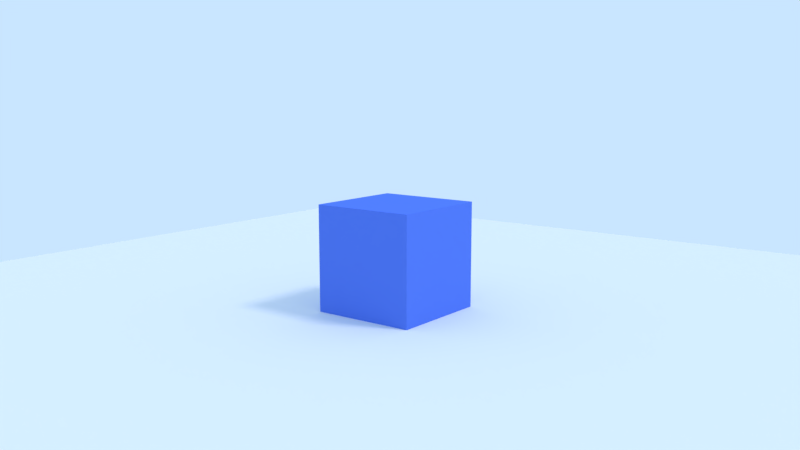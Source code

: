 # Source: MousePosition_1.blend  (saved by Blender 2.79.6; exported with 4.5.12 LTS)
import bpy
from mathutils import Matrix  # noqa: F401  (used for matrix-valued properties, if any)

bpy.ops.wm.read_factory_settings(use_empty=True)
scene = bpy.context.scene
scene.name = 'Scene'

# ---- collections
col_collection_1 = bpy.data.collections.new('Collection 1'); scene.collection.children.link(col_collection_1)

# ---- materials (node trees are filled in below, after node groups)
mat_ground = bpy.data.materials.new('Ground')
mat_ground.alpha_threshold = 0.0
mat_ground.use_transparent_shadow = False
mat_ground.roughness = 0.5
mat_ground.line_color = (0.0, 0.0, 0.0, 1.0)
mat_cube = bpy.data.materials.new('Cube')
mat_cube.alpha_threshold = 0.0
mat_cube.use_transparent_shadow = False
mat_cube.diffuse_color = (0.1, 0.2, 0.8, 1.0)
mat_cube.roughness = 0.5
mat_cube.line_color = (0.0, 0.0, 0.0, 1.0)

# ---- material node trees

# ---- world
world_world = bpy.data.worlds.new('World'); scene.world = world_world
world_world.color = (0.5853, 0.7879, 1.0)
world_world.use_sun_shadow = False
world_world.sun_shadow_jitter_overblur = 0.0

# ---- cameras
cam_camera = bpy.data.cameras.new('Camera')
cam_camera.clip_end = 100.0
cam_camera.lens = 35.0
cam_camera.sensor_width = 32.0
cam_camera.sensor_height = 18.0
cam_camera.ortho_scale = 7.314
cam_camera.dof.focus_distance = 0.0
cam_camera.dof.aperture_fstop = 128.0

# ---- lights
light_lamp_002 = bpy.data.lights.new('Lamp.002', 'SUN')
light_lamp_002.color = (1.0, 0.2858, 0.003573)
light_lamp_002.transmission_factor = 0.0
light_lamp_002.cutoff_distance = 30.0
light_lamp_002.angle = 0.1993
light_lamp_002.energy = 0.4
light_lamp_002.shadow_buffer_clip_start = 1.001
light_lamp_002.shadow_soft_size = 0.1
light_lamp_002.shadow_cascade_max_distance = 1000.0
light_lamp_001 = bpy.data.lights.new('Lamp.001', 'SUN')
light_lamp_001.color = (0.002057, 0.3427, 1.0)
light_lamp_001.transmission_factor = 0.0
light_lamp_001.cutoff_distance = 30.0
light_lamp_001.angle = 0.1993
light_lamp_001.energy = 0.4
light_lamp_001.shadow_buffer_clip_start = 1.001
light_lamp_001.shadow_soft_size = 0.1
light_lamp_001.shadow_cascade_max_distance = 1000.0
light_sun = bpy.data.lights.new('Sun', 'SUN')
light_sun.transmission_factor = 0.0
light_sun.cutoff_distance = 42.0
light_sun.angle = 0.1993
light_sun.energy = 1.0
light_sun.shadow_buffer_clip_start = 1.001
light_sun.shadow_soft_size = 0.1
light_sun.shadow_cascade_max_distance = 1000.0

# ---- meshes
me_plane = bpy.data.meshes.new('Plane')
me_plane.from_pydata([(-1.0, -1.0, 0.0), (1.0, -1.0, 0.0), (-1.0, 1.0, 0.0), (1.0, 1.0, 0.0)], [], [(0, 1, 3, 2)])
me_plane.materials.append(mat_ground)
me_plane.use_remesh_preserve_volume = False
me_plane.use_remesh_preserve_attributes = False
me_plane.use_mirror_vertex_groups = False
me_plane.update()
me_cube = bpy.data.meshes.new('Cube')
me_cube.from_pydata([(1.0, 1.0, -1.0), (1.0, -1.0, -1.0), (-1.0, -1.0, -1.0), (-1.0, 1.0, -1.0), (1.0, 1.0, 1.0), (1.0, -1.0, 1.0), (-1.0, -1.0, 1.0), (-1.0, 1.0, 1.0)], [], [(0, 1, 2, 3), (4, 7, 6, 5), (0, 4, 5, 1), (1, 5, 6, 2), (2, 6, 7, 3), (4, 0, 3, 7)])
me_cube.materials.append(mat_cube)
me_cube.use_remesh_preserve_volume = False
me_cube.use_remesh_preserve_attributes = False
me_cube.use_mirror_vertex_groups = False
me_cube.update()

# ---- objects
ob_lamp_002 = bpy.data.objects.new('Lamp.002', light_lamp_002)
ob_lamp_001 = bpy.data.objects.new('Lamp.001', light_lamp_001)
ob_plane = bpy.data.objects.new('Plane', me_plane)
ob_cube = bpy.data.objects.new('Cube', me_cube)
ob_lamp = bpy.data.objects.new('Lamp', light_sun)
ob_camera = bpy.data.objects.new('Camera', cam_camera)

# ---- transforms, parenting, visibility, modifiers, constraints
ob_lamp_002.location = (7.781, 4.307, 6.73)
ob_lamp_002.rotation_euler = (3.142, -0.0, 0.0)
ob_lamp_002.lock_rotations_4d = False
ob_lamp_002.empty_display_type = 'ARROWS'
ob_lamp_002.color = (0.0, 0.0, 0.0, 0.0)
ob_lamp_002.lineart.crease_threshold = 0.0
ob_lamp_001.location = (7.781, 4.307, 6.73)
ob_lamp_001.lock_rotations_4d = False
ob_lamp_001.empty_display_type = 'ARROWS'
ob_lamp_001.color = (0.0, 0.0, 0.0, 0.0)
ob_lamp_001.lineart.crease_threshold = 0.0
ob_plane.location = (0.0, 0.0, 0.0)
ob_plane.scale = (10.0, 10.0, 10.0)
ob_plane.lineart.crease_threshold = 0.0
ob_cube.location = (0.0, 0.0, 1.0)
ob_cube.lock_rotations_4d = False
ob_cube.empty_display_type = 'ARROWS'
ob_cube.lineart.crease_threshold = 0.0
ob_lamp.location = (10.31, 3.409, 14.65)
ob_lamp.rotation_euler = (0.6503, 0.05522, 1.866)
ob_lamp.lock_rotations_4d = False
ob_lamp.empty_display_type = 'ARROWS'
ob_lamp.color = (0.0, 0.0, 0.0, 0.0)
ob_lamp.lineart.crease_threshold = 0.0
ob_camera.location = (9.72, -12.53, 4.229)
ob_camera.rotation_euler = (1.406, 0.0, 0.6553)
ob_camera.lock_rotations_4d = False
ob_camera.empty_display_type = 'ARROWS'
ob_camera.color = (0.0, 0.0, 0.0, 0.0)
ob_camera.display_type = 'WIRE'
ob_camera.lineart.crease_threshold = 0.0

# ---- collection membership
col_collection_1.objects.link(ob_lamp_002)
col_collection_1.objects.link(ob_lamp_001)
col_collection_1.objects.link(ob_plane)
col_collection_1.objects.link(ob_cube)
col_collection_1.objects.link(ob_lamp)
col_collection_1.objects.link(ob_camera)

# ---- scene / render settings (as saved in the file)
scene.camera = ob_camera
scene.frame_start = 1; scene.frame_end = 250; scene.frame_set(1)
scene.render.engine = 'BLENDER_EEVEE_NEXT'
scene.render.resolution_percentage = 50
scene.render.dither_intensity = 0.0
scene.cycles.use_denoising = False
scene.cycles.samples = 128
scene.cycles.sampling_pattern = 'TABULATED_SOBOL'
scene.cycles.use_adaptive_sampling = False
scene.cycles.use_light_tree = False
scene.view_settings.view_transform = 'Standard'
bpy.context.view_layer.update()
